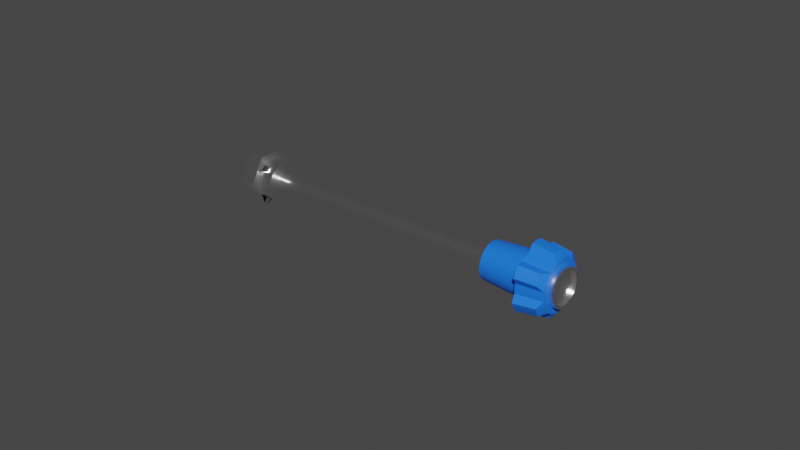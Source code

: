 # Source: prop-pitch.blend  (saved by Blender 2.83.18; exported with 4.5.12 LTS)
import bpy
from mathutils import Matrix  # noqa: F401  (used for matrix-valued properties, if any)

bpy.ops.wm.read_factory_settings(use_empty=True)
scene = bpy.context.scene
scene.name = 'Scene'

# ---- materials (node trees are filled in below, after node groups)
mat_metalmaterial = bpy.data.materials.new('MetalMaterial')
mat_metalmaterial.alpha_threshold = 0.0
mat_metalmaterial.use_transparent_shadow = False
mat_metalmaterial.line_color = (0.0, 0.0, 0.0, 1.0)
mat_proppitchknobmaterial = bpy.data.materials.new('PropPitchKnobMaterial')
mat_proppitchknobmaterial.use_transparent_shadow = False

# ---- node groups
ng_auto_smooth = bpy.data.node_groups.new('Auto Smooth', 'GeometryNodeTree')
_s = ng_auto_smooth.interface.new_socket(name='Geometry', in_out='OUTPUT', socket_type='NodeSocketGeometry')
_s = ng_auto_smooth.interface.new_socket(name='Geometry', in_out='INPUT', socket_type='NodeSocketGeometry')
_s = ng_auto_smooth.interface.new_socket(name='Angle', in_out='INPUT', socket_type='NodeSocketFloat')
_s.subtype = 'ANGLE'
_s.min_value = 0.0
_s.max_value = 3.142
ng_auto_smooth.is_modifier = True
_N = ng_auto_smooth.nodes; _L = ng_auto_smooth.links
n0 = _N.new('NodeGroupOutput'); n0.name = 'Group Output'; n0.location = (480, -100)
n1 = _N.new('NodeGroupInput'); n1.name = 'Group Input'; n1.location = (-420, -300)
n2 = _N.new('NodeGroupInput'); n2.name = 'Group Input.001'; n2.location = (-60, -100)
n3 = _N.new('GeometryNodeSetShadeSmooth'); n3.name = 'Set Shade Smooth'; n3.location = (120, -100)
n3.domain = 'EDGE'
n4 = _N.new('GeometryNodeSetShadeSmooth'); n4.name = 'Set Shade Smooth.001'; n4.location = (300, -100)
n5 = _N.new('GeometryNodeInputMeshEdgeAngle'); n5.name = 'Edge Angle'; n5.location = (-420, -220)
n6 = _N.new('GeometryNodeInputEdgeSmooth'); n6.name = 'Is Edge Smooth'; n6.location = (-60, -160)
n7 = _N.new('GeometryNodeInputShadeSmooth'); n7.name = 'Is Face Smooth'; n7.location = (-240, -340)
n8 = _N.new('FunctionNodeBooleanMath'); n8.name = 'Boolean Math'; n8.location = (-60, -220)
n9 = _N.new('FunctionNodeCompare'); n9.name = 'Compare'; n9.location = (-240, -180)
n9.operation = 'LESS_EQUAL'
_L.new(n5.outputs[0], n9.inputs[0])
_L.new(n4.outputs[0], n0.inputs[0])
_L.new(n1.outputs[1], n9.inputs[1])
_L.new(n9.outputs[0], n8.inputs[0])
_L.new(n7.outputs[0], n8.inputs[1])
_L.new(n2.outputs[0], n3.inputs[0])
_L.new(n6.outputs[0], n3.inputs[1])
_L.new(n3.outputs[0], n4.inputs[0])
_L.new(n8.outputs[0], n3.inputs[2])
n0.is_active_output = True

# ---- material node trees
mat_metalmaterial.use_nodes = True; mat_metalmaterial.node_tree.nodes.clear()
_N = mat_metalmaterial.node_tree.nodes; _L = mat_metalmaterial.node_tree.links
n0 = _N.new('ShaderNodeOutputMaterial'); n0.name = 'Material Output'; n0.location = (300, 300)
n1 = _N.new('ShaderNodeBsdfPrincipled'); n1.name = 'Principled BSDF'; n1.location = (10, 300)
n1.distribution = 'GGX'
n1.subsurface_method = 'BURLEY'
n1.inputs[0].default_value = (1.0, 1.0, 1.0, 1.0)
n1.inputs[1].default_value = 1.0
n1.inputs[2].default_value = 0.2
n1.inputs[3].default_value = 1.45
n1.inputs[13].default_value = 1.0
n1.inputs[27].default_value = (0.0, 0.0, 0.0, 1.0)
n1.inputs[28].default_value = 1.0
_L.new(n1.outputs[0], n0.inputs[0])
n0.is_active_output = True
mat_proppitchknobmaterial.use_nodes = True; mat_proppitchknobmaterial.node_tree.nodes.clear()
_N = mat_proppitchknobmaterial.node_tree.nodes; _L = mat_proppitchknobmaterial.node_tree.links
n0 = _N.new('ShaderNodeBsdfPrincipled'); n0.name = 'Principled BSDF'; n0.location = (10, 300)
n0.distribution = 'GGX'
n0.subsurface_method = 'BURLEY'
n0.inputs[0].default_value = (0.01002, 0.1789, 1.0, 1.0)
n0.inputs[3].default_value = 1.45
n0.inputs[27].default_value = (0.0, 0.0, 0.0, 1.0)
n0.inputs[28].default_value = 1.0
n1 = _N.new('ShaderNodeOutputMaterial'); n1.name = 'Material Output'; n1.location = (300, 300)
_L.new(n0.outputs[0], n1.inputs[0])
n1.is_active_output = True

# ---- world
world_world = bpy.data.worlds.new('World'); scene.world = world_world
world_world.use_nodes = True; world_world.node_tree.nodes.clear()
_N = world_world.node_tree.nodes; _L = world_world.node_tree.links
n0 = _N.new('ShaderNodeOutputWorld'); n0.name = 'World Output'; n0.location = (300, 300)
n1 = _N.new('ShaderNodeBackground'); n1.name = 'Background'; n1.location = (10, 300)
n1.inputs[0].default_value = (0.05088, 0.05088, 0.05088, 1.0)
_L.new(n1.outputs[0], n0.inputs[0])
n0.is_active_output = True
world_world.color = (0.05088, 0.05088, 0.05088)
world_world.use_sun_shadow = False
world_world.sun_shadow_jitter_overblur = 0.0

# ---- meshes
me_cylinder = bpy.data.meshes.new('Cylinder')
me_cylinder.from_pydata([(-0.005, 0.01, 1.3e-10), (0.0, 0.01, -8.858e-11), (-0.005, 0.005, -0.00866), (-4.657e-10, 0.005, -0.00866), (-0.005, -0.005, -0.00866), (-4.657e-10, -0.005, -0.00866), (-0.005, -0.01, 1.004e-09), (0.0, -0.01, 7.856e-10), (-0.005, -0.005, 0.00866), (4.657e-10, -0.005, 0.00866), (-0.005, 0.005, 0.00866), (4.657e-10, 0.005, 0.00866), (0.0, 0.007, 1.3e-10), (0.005, 0.007, -8.858e-11), (0.005, 0.006894, -0.001216), (0.0, 0.006578, -0.002394), (0.005, 0.006578, -0.002394), (0.005, 0.006062, -0.0035), (0.005, 0.005362, -0.0045), (0.005, 0.0045, -0.005362), (-2.328e-10, 0.0035, -0.006062), (0.005, 0.0035, -0.006062), (0.005, 0.002394, -0.006578), (0.005, 0.001216, -0.006894), (-2.328e-10, 3.215e-10, -0.007), (0.005, 3.215e-10, -0.007), (-2.328e-10, -0.001216, -0.006894), (0.005, -0.001216, -0.006894), (-2.328e-10, -0.002394, -0.006578), (0.005, -0.002394, -0.006578), (0.005, -0.0035, -0.006062), (0.005, -0.0045, -0.005362), (0.005, -0.005362, -0.0045), (-2.328e-10, -0.006062, -0.0035), (0.005, -0.006062, -0.0035), (0.005, -0.006578, -0.002394), (0.0, -0.006894, -0.001216), (0.005, -0.006894, -0.001216), (0.0, -0.007, -2.596e-09), (0.005, -0.007, -2.814e-09), (0.0, -0.006894, 0.001216), (0.005, -0.006894, 0.001216), (0.005, -0.006578, 0.002394), (0.005, -0.006062, 0.0035), (0.005, -0.005362, 0.0045), (2.328e-10, -0.0045, 0.005362), (0.005, -0.0045, 0.005362), (0.005, -0.0035, 0.006062), (0.005, -0.002394, 0.006578), (0.005, -0.001216, 0.006894), (0.005, -3.461e-09, 0.007), (0.005, 0.001216, 0.006894), (0.005, 0.002394, 0.006578), (2.328e-10, 0.0035, 0.006062), (0.005, 0.0035, 0.006062), (0.005, 0.0045, 0.005362), (2.328e-10, 0.005362, 0.0045), (0.005, 0.005362, 0.0045), (2.328e-10, 0.006062, 0.0035), (0.005, 0.006062, 0.0035), (0.005, 0.006578, 0.002394), (0.0, 0.006894, 0.001216), (0.005, 0.006894, 0.001216), (0.0, 0.006894, -0.001216), (-2.328e-10, 0.006062, -0.0035), (-2.328e-10, 0.005362, -0.0045), (-2.328e-10, 0.0045, -0.005362), (-2.328e-10, 0.002394, -0.006578), (-2.328e-10, 0.001216, -0.006894), (-4.657e-10, -0.00171, -0.006761), (-2.328e-10, -0.005, -0.004862), (2.328e-10, -0.005, 0.004862), (4.657e-10, -0.00171, 0.006761), (0.0, 0.00671, 0.001899), (0.0, 0.00671, -0.001899), (-2.328e-10, -0.0035, -0.006062), (-2.328e-10, -0.0045, -0.005362), (-2.328e-10, -0.005362, -0.0045), (0.0, -0.006578, -0.002394), (0.0, -0.006578, 0.002394), (2.328e-10, -0.006062, 0.0035), (2.328e-10, -0.005362, 0.0045), (2.328e-10, -0.0035, 0.006062), (2.328e-10, -0.002394, 0.006578), (2.328e-10, -0.001216, 0.006894), (2.328e-10, -3.461e-09, 0.007), (2.328e-10, 0.001216, 0.006894), (2.328e-10, 0.002394, 0.006578), (2.328e-10, 0.0045, 0.005362), (0.0, 0.006578, 0.002394), (0.005, 0.002462, -0.0004341), (0.005, 0.002349, -0.000855), (0.005, 0.002165, -0.00125), (0.005, 0.001915, -0.001607), (0.005, 0.001607, -0.001915), (0.005, 0.00125, -0.002165), (0.005, 0.0008551, -0.002349), (0.005, 0.0004341, -0.002462), (0.005, -2.165e-10, -0.0025), (0.005, -0.0004341, -0.002462), (0.005, -0.000855, -0.002349), (0.005, -0.00125, -0.002165), (0.005, -0.001607, -0.001915), (0.005, -0.001915, -0.001607), (0.005, -0.002165, -0.00125), (0.005, -0.002349, -0.000855), (0.005, -0.002462, -0.0004341), (0.005, -0.0025, 1.863e-09), (0.005, -0.002462, 0.0004341), (0.005, -0.002349, 0.0008551), (0.005, -0.002165, 0.00125), (0.005, -0.001915, 0.001607), (0.005, -0.001607, 0.001915), (0.005, -0.00125, 0.002165), (0.005, -0.000855, 0.002349), (0.005, -0.0004341, 0.002462), (0.005, -6.985e-10, 0.0025), (0.005, 0.0004341, 0.002462), (0.005, 0.000855, 0.002349), (0.005, 0.00125, 0.002165), (0.005, 0.001607, 0.001915), (0.005, 0.001915, 0.001607), (0.005, 0.002165, 0.00125), (0.005, 0.002349, 0.0008551), (0.005, 0.002462, 0.0004341), (0.005, 0.0025, 1.397e-09)], [], [(0, 1, 3, 2), (2, 3, 5, 4), (4, 5, 7, 6), (6, 7, 9, 8), (33, 78, 36, 38, 7, 5, 3, 1, 12, 63, 15, 64, 65, 66, 20, 67, 68, 24, 26, 28, 75, 76, 77), (8, 9, 11, 10), (10, 11, 1, 0), (12, 13, 14, 63), (63, 14, 16, 15), (15, 16, 17, 64), (64, 17, 18, 65), (65, 18, 19, 66), (66, 19, 21, 20), (20, 21, 22, 67), (67, 22, 23, 68), (68, 23, 25, 24), (24, 25, 27, 26), (26, 28, 69), (28, 29, 30, 75), (75, 30, 31, 76), (76, 31, 32, 77), (77, 32, 34, 33), (33, 34, 35, 78), (78, 35, 37, 36), (36, 37, 39, 38), (38, 39, 41, 40), (40, 41, 42, 79), (79, 42, 43, 80), (80, 43, 44, 81), (81, 45, 71), (45, 46, 47, 82), (82, 47, 48, 83), (83, 48, 49, 84, 72), (84, 49, 50, 85), (85, 50, 51, 86), (86, 51, 52, 87), (87, 52, 54, 53), (53, 54, 55, 88), (88, 55, 57, 56), (56, 57, 59, 58), (58, 59, 60, 89), (14, 13, 125, 90, 91, 92, 93, 94, 95, 96, 97, 98, 99, 100, 101, 102, 103, 104, 105, 106, 107, 39, 37, 35, 34, 32, 31, 30, 29, 27, 25, 23, 22, 21, 19, 18, 17, 16), (89, 60, 62, 61), (61, 62, 13, 12), (45, 81, 44, 46), (61, 89, 73), (77, 70, 76), (15, 74, 63), (88, 56, 58, 89, 61, 12, 1, 11, 9, 7, 38, 40, 79, 80, 81, 45, 82, 83, 84, 85, 86, 87, 53), (28, 26, 27, 29), (39, 107, 108, 109, 110, 111, 112, 113, 114, 115, 116, 117, 118, 119, 120, 121, 122, 123, 124, 125, 13, 62, 60, 59, 57, 55, 54, 52, 51, 50, 49, 48, 47, 46, 44, 43, 42, 41)])
me_cylinder.polygons.foreach_set('use_smooth', [True] * 51)
_uv = me_cylinder.uv_layers.new(name='UVMap')
_uv.uv.foreach_set('vector', [1.0, 0.5, 1.0, 1.0, 0.8333, 1.0, 0.8333, 0.5, 0.8333, 0.5, 0.8333, 1.0, 0.6667, 1.0, 0.6667, 0.5, 0.6667, 0.5, 0.6667, 1.0, 0.5, 1.0, 0.5, 0.5, 0.5, 0.5, 0.5, 1.0, 0.3333, 1.0, 0.3333, 0.5, 0.334, 0.1045, 0.3075, 0.09213, 0.2792, 0.08455, 0.25, 0.082, 0.25, 0.01, 0.4578, 0.13, 0.4578, 0.37, 0.25, 0.49, 0.25, 0.418, 0.2792, 0.4154, 0.3075, 0.4079, 0.334, 0.3955, 0.358, 0.3787, 0.3787, 0.358, 0.3955, 0.334, 0.4079, 0.3075, 0.4154, 0.2792, 0.418, 0.25, 0.4154, 0.2208, 0.4079, 0.1925, 0.3955, 0.166, 0.3787, 0.142, 0.358, 0.1213, 0.3333, 0.5, 0.3333, 1.0, 0.1667, 1.0, 0.1667, 0.5, 0.1667, 0.5, 0.1667, 1.0, -8.941e-08, 1.0, -8.941e-08, 0.5, 1.0, 0.5, 1.0, 1.0, 0.9722, 1.0, 0.9722, 0.5, 0.9722, 0.5, 0.9722, 1.0, 0.9444, 1.0, 0.9444, 0.5, 0.9444, 0.5, 0.9444, 1.0, 0.9167, 1.0, 0.9167, 0.5, 0.9167, 0.5, 0.9167, 1.0, 0.8889, 1.0, 0.8889, 0.5, 0.8889, 0.5, 0.8889, 1.0, 0.8611, 1.0, 0.8611, 0.5, 0.8611, 0.5, 0.8611, 1.0, 0.8333, 1.0, 0.8333, 0.5, 0.8333, 0.5, 0.8333, 1.0, 0.8056, 1.0, 0.8056, 0.5, 0.8056, 0.5, 0.8056, 1.0, 0.7778, 1.0, 0.7778, 0.5, 0.7778, 0.5, 0.7778, 1.0, 0.75, 1.0, 0.75, 0.5, 0.75, 0.5, 0.75, 1.0, 0.7222, 1.0, 0.7222, 0.5, 0.7222, 0.5, 0.6944, 0.5, 0.7106, 0.5, 0.6944, 0.5, 0.6944, 1.0, 0.6667, 1.0, 0.6667, 0.5, 0.6667, 0.5, 0.6667, 1.0, 0.6389, 1.0, 0.6389, 0.5, 0.6389, 0.5, 0.6389, 1.0, 0.6111, 1.0, 0.6111, 0.5, 0.6111, 0.5, 0.6111, 1.0, 0.5833, 1.0, 0.5833, 0.5, 0.5833, 0.5, 0.5833, 1.0, 0.5556, 1.0, 0.5556, 0.5, 0.5556, 0.5, 0.5556, 1.0, 0.5278, 1.0, 0.5278, 0.5, 0.5278, 0.5, 0.5278, 1.0, 0.5, 1.0, 0.5, 0.5, 0.5, 0.5, 0.5, 1.0, 0.4722, 1.0, 0.4722, 0.5, 0.4722, 0.5, 0.4722, 1.0, 0.4444, 1.0, 0.4444, 0.5, 0.4444, 0.5, 0.4444, 1.0, 0.4167, 1.0, 0.4167, 0.5, 0.4167, 0.5, 0.4167, 1.0, 0.3889, 1.0, 0.3889, 0.5, 0.3889, 0.5, 0.3611, 0.5, 0.3772, 0.5, 0.3611, 0.5, 0.3611, 1.0, 0.3333, 1.0, 0.3333, 0.5, 0.3333, 0.5, 0.3333, 1.0, 0.3056, 1.0, 0.3056, 0.5, 0.3056, 0.5, 0.3056, 1.0, 0.2778, 1.0, 0.2778, 0.5, 0.2894, 0.5, 0.2778, 0.5, 0.2778, 1.0, 0.25, 1.0, 0.25, 0.5, 0.25, 0.5, 0.25, 1.0, 0.2222, 1.0, 0.2222, 0.5, 0.2222, 0.5, 0.2222, 1.0, 0.1944, 1.0, 0.1944, 0.5, 0.1944, 0.5, 0.1944, 1.0, 0.1667, 1.0, 0.1667, 0.5, 0.1667, 0.5, 0.1667, 1.0, 0.1389, 1.0, 0.1389, 0.5, 0.1389, 0.5, 0.1389, 1.0, 0.1111, 1.0, 0.1111, 0.5, 0.1111, 0.5, 0.1111, 1.0, 0.08333, 1.0, 0.08333, 0.5, 0.08333, 0.5, 0.08333, 1.0, 0.05556, 1.0, 0.05556, 0.5, 0.2917, 0.4864, 0.25, 0.49, 0.25, 0.3357, 0.2649, 0.3344, 0.2793, 0.3305, 0.2929, 0.3242, 0.3051, 0.3157, 0.3157, 0.3051, 0.3242, 0.2929, 0.3305, 0.2793, 0.3344, 0.2649, 0.3357, 0.25, 0.3344, 0.2351, 0.3305, 0.2207, 0.3242, 0.2071, 0.3157, 0.1949, 0.3051, 0.1843, 0.2929, 0.1758, 0.2793, 0.1695, 0.2649, 0.1656, 0.25, 0.1643, 0.25, 0.01, 0.2917, 0.01365, 0.3321, 0.02447, 0.37, 0.04215, 0.4043, 0.06615, 0.4339, 0.09573, 0.4578, 0.13, 0.4755, 0.1679, 0.4864, 0.2083, 0.49, 0.25, 0.4864, 0.2917, 0.4755, 0.3321, 0.4578, 0.37, 0.4339, 0.4043, 0.4043, 0.4339, 0.37, 0.4578, 0.3321, 0.4755, 0.05556, 0.5, 0.05556, 1.0, 0.02778, 1.0, 0.02778, 0.5, 0.02778, 0.5, 0.02778, 1.0, -3.316e-07, 1.0, -3.316e-07, 0.5, 0.3611, 0.5, 0.3889, 0.5, 0.3889, 1.0, 0.3611, 1.0, 0.7083, 0.4864, 0.6679, 0.4755, 0.6849, 0.4801, 0.6111, 0.5, 0.6228, 0.5, 0.6389, 0.5, 0.9444, 0.5, 0.9561, 0.5, 0.9722, 0.5, 0.1213, 0.358, 0.142, 0.3787, 0.166, 0.3955, 0.1925, 0.4079, 0.2208, 0.4154, 0.25, 0.418, 0.25, 0.49, 0.04215, 0.37, 0.04215, 0.13, 0.25, 0.01, 0.25, 0.082, 0.2208, 0.08455, 0.1925, 0.09213, 0.166, 0.1045, 0.142, 0.1213, 0.1213, 0.142, 0.1045, 0.166, 0.09213, 0.1925, 0.08455, 0.2208, 0.082, 0.25, 0.08455, 0.2792, 0.09213, 0.3075, 0.1045, 0.334, 0.6944, 0.5, 0.7222, 0.5, 0.7222, 1.0, 0.6944, 1.0, 0.25, 0.01, 0.25, 0.1643, 0.2351, 0.1656, 0.2207, 0.1695, 0.2071, 0.1758, 0.1949, 0.1843, 0.1843, 0.1949, 0.1758, 0.2071, 0.1695, 0.2207, 0.1656, 0.2351, 0.1643, 0.25, 0.1656, 0.2649, 0.1695, 0.2793, 0.1758, 0.2929, 0.1843, 0.3051, 0.1949, 0.3157, 0.2071, 0.3242, 0.2207, 0.3305, 0.2351, 0.3344, 0.25, 0.3357, 0.25, 0.49, 0.2083, 0.4864, 0.1679, 0.4755, 0.13, 0.4578, 0.09573, 0.4339, 0.06615, 0.4043, 0.04215, 0.37, 0.02447, 0.3321, 0.01365, 0.2917, 0.01, 0.25, 0.01365, 0.2083, 0.02447, 0.1679, 0.04215, 0.13, 0.06615, 0.09573, 0.09573, 0.06615, 0.13, 0.04215, 0.1679, 0.02447, 0.2083, 0.01365])
me_cylinder.materials.append(mat_metalmaterial)
me_cylinder.use_remesh_fix_poles = True
me_cylinder.use_remesh_preserve_attributes = False
me_cylinder.use_mirror_vertex_groups = False
me_cylinder.update()
me_cylinder_002 = bpy.data.meshes.new('Cylinder.002')
me_cylinder_002.from_pydata([(-0.04, 0.0025, 1.748e-09), (0.04, 0.0025, -1.748e-09), (-0.04, 0.002462, -0.0004341), (0.04, 0.002462, -0.0004341), (-0.04, 0.002349, -0.000855), (0.04, 0.002349, -0.0008551), (-0.04, 0.002165, -0.00125), (0.04, 0.002165, -0.00125), (-0.04, 0.001915, -0.001607), (0.04, 0.001915, -0.001607), (-0.04, 0.001607, -0.001915), (0.04, 0.001607, -0.001915), (-0.04, 0.00125, -0.002165), (0.04, 0.00125, -0.002165), (-0.04, 0.0008551, -0.002349), (0.04, 0.0008551, -0.002349), (-0.04, 0.0004341, -0.002462), (0.04, 0.0004341, -0.002462), (-0.04, 1.887e-10, -0.0025), (0.04, 1.887e-10, -0.0025), (-0.04, -0.0004341, -0.002462), (0.04, -0.0004341, -0.002462), (-0.04, -0.000855, -0.002349), (0.04, -0.000855, -0.002349), (-0.04, -0.00125, -0.002165), (0.04, -0.00125, -0.002165), (-0.04, -0.001607, -0.001915), (0.04, -0.001607, -0.001915), (-0.04, -0.001915, -0.001607), (0.04, -0.001915, -0.001607), (-0.04, -0.002165, -0.00125), (0.04, -0.002165, -0.00125), (-0.04, -0.002349, -0.000855), (0.04, -0.002349, -0.0008551), (-0.04, -0.002462, -0.0004341), (0.04, -0.002462, -0.0004341), (-0.04, -0.0025, 7.749e-10), (0.04, -0.0025, -2.722e-09), (-0.04, -0.002462, 0.0004341), (0.04, -0.002462, 0.0004341), (-0.04, -0.002349, 0.0008551), (0.04, -0.002349, 0.000855), (-0.04, -0.002165, 0.00125), (0.04, -0.002165, 0.00125), (-0.04, -0.001915, 0.001607), (0.04, -0.001915, 0.001607), (-0.04, -0.001607, 0.001915), (0.04, -0.001607, 0.001915), (-0.04, -0.00125, 0.002165), (0.04, -0.00125, 0.002165), (-0.04, -0.0008551, 0.002349), (0.04, -0.0008551, 0.002349), (-0.04, -0.0004341, 0.002462), (0.04, -0.0004341, 0.002462), (-0.04, -1.162e-09, 0.0025), (0.04, -1.162e-09, 0.0025), (-0.04, 0.0004341, 0.002462), (0.04, 0.0004341, 0.002462), (-0.04, 0.000855, 0.002349), (0.04, 0.000855, 0.002349), (-0.04, 0.00125, 0.002165), (0.04, 0.00125, 0.002165), (-0.04, 0.001607, 0.001915), (0.04, 0.001607, 0.001915), (-0.04, 0.001915, 0.001607), (0.04, 0.001915, 0.001607), (-0.04, 0.002165, 0.00125), (0.04, 0.002165, 0.00125), (-0.04, 0.002349, 0.0008551), (0.04, 0.002349, 0.0008551), (-0.04, 0.002462, 0.0004341), (0.04, 0.002462, 0.0004341)], [], [(0, 1, 3, 2), (2, 3, 5, 4), (4, 5, 7, 6), (6, 7, 9, 8), (8, 9, 11, 10), (10, 11, 13, 12), (12, 13, 15, 14), (14, 15, 17, 16), (16, 17, 19, 18), (18, 19, 21, 20), (20, 21, 23, 22), (22, 23, 25, 24), (24, 25, 27, 26), (26, 27, 29, 28), (28, 29, 31, 30), (30, 31, 33, 32), (32, 33, 35, 34), (34, 35, 37, 36), (36, 37, 39, 38), (38, 39, 41, 40), (40, 41, 43, 42), (42, 43, 45, 44), (44, 45, 47, 46), (46, 47, 49, 48), (48, 49, 51, 50), (50, 51, 53, 52), (52, 53, 55, 54), (54, 55, 57, 56), (56, 57, 59, 58), (58, 59, 61, 60), (60, 61, 63, 62), (62, 63, 65, 64), (64, 65, 67, 66), (66, 67, 69, 68), (68, 69, 71, 70), (70, 71, 1, 0)])
me_cylinder_002.polygons.foreach_set('use_smooth', [True] * 36)
_uv = me_cylinder_002.uv_layers.new(name='UVMap')
_uv.uv.foreach_set('vector', [1.0, 0.5, 1.0, 1.0, 0.9722, 1.0, 0.9722, 0.5, 0.9722, 0.5, 0.9722, 1.0, 0.9444, 1.0, 0.9444, 0.5, 0.9444, 0.5, 0.9444, 1.0, 0.9167, 1.0, 0.9167, 0.5, 0.9167, 0.5, 0.9167, 1.0, 0.8889, 1.0, 0.8889, 0.5, 0.8889, 0.5, 0.8889, 1.0, 0.8611, 1.0, 0.8611, 0.5, 0.8611, 0.5, 0.8611, 1.0, 0.8333, 1.0, 0.8333, 0.5, 0.8333, 0.5, 0.8333, 1.0, 0.8056, 1.0, 0.8056, 0.5, 0.8056, 0.5, 0.8056, 1.0, 0.7778, 1.0, 0.7778, 0.5, 0.7778, 0.5, 0.7778, 1.0, 0.75, 1.0, 0.75, 0.5, 0.75, 0.5, 0.75, 1.0, 0.7222, 1.0, 0.7222, 0.5, 0.7222, 0.5, 0.7222, 1.0, 0.6944, 1.0, 0.6944, 0.5, 0.6944, 0.5, 0.6944, 1.0, 0.6667, 1.0, 0.6667, 0.5, 0.6667, 0.5, 0.6667, 1.0, 0.6389, 1.0, 0.6389, 0.5, 0.6389, 0.5, 0.6389, 1.0, 0.6111, 1.0, 0.6111, 0.5, 0.6111, 0.5, 0.6111, 1.0, 0.5833, 1.0, 0.5833, 0.5, 0.5833, 0.5, 0.5833, 1.0, 0.5556, 1.0, 0.5556, 0.5, 0.5556, 0.5, 0.5556, 1.0, 0.5278, 1.0, 0.5278, 0.5, 0.5278, 0.5, 0.5278, 1.0, 0.5, 1.0, 0.5, 0.5, 0.5, 0.5, 0.5, 1.0, 0.4722, 1.0, 0.4722, 0.5, 0.4722, 0.5, 0.4722, 1.0, 0.4444, 1.0, 0.4444, 0.5, 0.4444, 0.5, 0.4444, 1.0, 0.4167, 1.0, 0.4167, 0.5, 0.4167, 0.5, 0.4167, 1.0, 0.3889, 1.0, 0.3889, 0.5, 0.3889, 0.5, 0.3889, 1.0, 0.3611, 1.0, 0.3611, 0.5, 0.3611, 0.5, 0.3611, 1.0, 0.3333, 1.0, 0.3333, 0.5, 0.3333, 0.5, 0.3333, 1.0, 0.3056, 1.0, 0.3056, 0.5, 0.3056, 0.5, 0.3056, 1.0, 0.2778, 1.0, 0.2778, 0.5, 0.2778, 0.5, 0.2778, 1.0, 0.25, 1.0, 0.25, 0.5, 0.25, 0.5, 0.25, 1.0, 0.2222, 1.0, 0.2222, 0.5, 0.2222, 0.5, 0.2222, 1.0, 0.1944, 1.0, 0.1944, 0.5, 0.1944, 0.5, 0.1944, 1.0, 0.1667, 1.0, 0.1667, 0.5, 0.1667, 0.5, 0.1667, 1.0, 0.1389, 1.0, 0.1389, 0.5, 0.1389, 0.5, 0.1389, 1.0, 0.1111, 1.0, 0.1111, 0.5, 0.1111, 0.5, 0.1111, 1.0, 0.08333, 1.0, 0.08333, 0.5, 0.08333, 0.5, 0.08333, 1.0, 0.05556, 1.0, 0.05556, 0.5, 0.05556, 0.5, 0.05556, 1.0, 0.02778, 1.0, 0.02778, 0.5, 0.02778, 0.5, 0.02778, 1.0, -3.316e-07, 1.0, -3.316e-07, 0.5])
me_cylinder_002.materials.append(mat_metalmaterial)
me_cylinder_002.use_remesh_fix_poles = True
me_cylinder_002.use_remesh_preserve_attributes = False
me_cylinder_002.use_mirror_vertex_groups = False
me_cylinder_002.update()
me_cylinder_003 = bpy.data.meshes.new('Cylinder.003')
me_cylinder_003.from_pydata([(0.0, 0.006, -0.01), (-9.393e-11, 0.006, 0.01215), (0.001042, 0.005909, -0.01), (0.001042, 0.005909, 0.01215), (0.002052, 0.005638, -0.01), (0.002052, 0.005638, 0.01215), (0.003, 0.005196, -0.01), (0.003, 0.005196, 0.01215), (0.003857, 0.004596, -0.01), (0.003857, 0.004596, 0.01215), (0.004596, 0.003857, -0.01), (0.004596, 0.003857, 0.01215), (0.005196, 0.003, -0.01), (0.005196, 0.003, 0.01215), (0.005638, 0.002052, -0.01), (0.005638, 0.002052, 0.01215), (0.005909, 0.001042, -0.01), (0.005909, 0.001042, 0.01215), (0.006, 4.53e-10, -0.01), (0.006, 4.53e-10, 0.01215), (0.005909, -0.001042, -0.01), (0.005909, -0.001042, 0.01215), (0.005638, -0.002052, -0.01), (0.005638, -0.002052, 0.01215), (0.005196, -0.003, -0.01), (0.005196, -0.003, 0.01215), (0.004596, -0.003857, -0.01), (0.004596, -0.003857, 0.01215), (0.003857, -0.004596, -0.01), (0.003857, -0.004596, 0.01215), (0.003, -0.005196, -0.01), (0.003, -0.005196, 0.01215), (0.002052, -0.005638, -0.01), (0.002052, -0.005638, 0.01215), (0.001042, -0.005909, -0.01), (0.001042, -0.005909, 0.01215), (2.336e-09, -0.006, -0.01), (2.243e-09, -0.006, 0.01215), (-0.001042, -0.005909, -0.01), (-0.001042, -0.005909, 0.01215), (-0.002052, -0.005638, -0.01), (-0.002052, -0.005638, 0.01215), (-0.003, -0.005196, -0.01), (-0.003, -0.005196, 0.01215), (-0.003857, -0.004596, -0.01), (-0.003857, -0.004596, 0.01215), (-0.004596, -0.003857, -0.01), (-0.004596, -0.003857, 0.01215), (-0.005196, -0.003, -0.01), (-0.005196, -0.003, 0.01215), (-0.005638, -0.002052, -0.01), (-0.005638, -0.002052, 0.01215), (-0.005909, -0.001042, -0.01), (-0.005909, -0.001042, 0.01215), (-0.006, -2.789e-09, -0.01), (-0.006, -2.789e-09, 0.01215), (-0.005909, 0.001042, -0.01), (-0.005909, 0.001042, 0.01215), (-0.005638, 0.002052, -0.01), (-0.005638, 0.002052, 0.01215), (-0.005196, 0.003, -0.01), (-0.005196, 0.003, 0.01215), (-0.004596, 0.003857, -0.01), (-0.004596, 0.003857, 0.01215), (-0.003857, 0.004596, -0.01), (-0.003857, 0.004596, 0.01215), (-0.003, 0.005196, -0.01), (-0.003, 0.005196, 0.01215), (-0.002052, 0.005638, -0.01), (-0.002052, 0.005638, 0.01215), (-0.001042, 0.005909, -0.01), (-0.001042, 0.005909, 0.01215), (2.426e-11, 0.007, 0.00333), (0.001216, 0.006894, 0.00333), (0.002394, 0.006578, 0.00333), (0.0035, 0.006062, 0.00333), (0.0045, 0.005362, 0.00333), (0.005362, 0.0045, 0.00333), (0.006062, 0.0035, 0.00333), (0.006578, 0.002394, 0.00333), (0.006894, 0.001216, 0.00333), (0.007, 5.285e-10, 0.00333), (0.006894, -0.001216, 0.00333), (0.006578, -0.002394, 0.00333), (0.006062, -0.0035, 0.00333), (0.005362, -0.0045, 0.00333), (0.0045, -0.005362, 0.00333), (0.0035, -0.006062, 0.00333), (0.002394, -0.006578, 0.00333), (0.001216, -0.006894, 0.00333), (2.75e-09, -0.007, 0.00333), (-0.001216, -0.006894, 0.00333), (-0.002394, -0.006578, 0.00333), (-0.0035, -0.006062, 0.00333), (-0.0045, -0.005362, 0.00333), (-0.005362, -0.0045, 0.00333), (-0.006062, -0.0035, 0.00333), (-0.006578, -0.002394, 0.00333), (-0.006894, -0.001216, 0.00333), (-0.007, -3.254e-09, 0.00333), (-0.006894, 0.001216, 0.00333), (-0.006578, 0.002394, 0.00333), (-0.006062, 0.0035, 0.00333), (-0.005362, 0.0045, 0.00333), (-0.0045, 0.005362, 0.00333), (-0.0035, 0.006062, 0.00333), (-0.002394, 0.006578, 0.00333), (-0.001216, 0.006894, 0.00333), (0.001387, 0.007864, 0.01215), (-1.473e-10, 0.007985, 0.01215), (-4.32e-11, 0.008985, 0.003628), (0.002731, 0.007504, 0.01215), (0.003993, 0.006915, 0.01215), (0.005133, 0.006117, 0.01215), (0.006117, 0.005133, 0.01215), (0.006915, 0.003993, 0.01215), (0.007504, 0.002731, 0.01215), (0.007864, 0.001387, 0.01215), (0.007985, 1.069e-09, 0.01215), (0.007864, -0.001387, 0.01215), (0.007504, -0.002731, 0.01215), (0.006915, -0.003993, 0.01215), (0.006117, -0.005133, 0.01215), (0.005133, -0.006117, 0.01215), (0.003993, -0.006915, 0.01215), (0.002731, -0.007504, 0.01215), (0.001387, -0.007864, 0.01215), (3.706e-09, -0.007985, 0.01215), (-0.001387, -0.007864, 0.01215), (-0.002731, -0.007504, 0.01215), (-0.003993, -0.006915, 0.01215), (-0.005133, -0.006117, 0.01215), (-0.006117, -0.005133, 0.01215), (-0.006915, -0.003993, 0.01215), (-0.007504, -0.002731, 0.01215), (-0.007864, -0.001387, 0.01215), (-0.007985, -4.24e-09, 0.01215), (-0.007864, 0.001387, 0.01215), (-0.007504, 0.002731, 0.01215), (-0.006915, 0.003993, 0.01215), (-0.006117, 0.005133, 0.01215), (-0.005133, 0.006117, 0.01215), (-0.003993, 0.006915, 0.01215), (-0.002731, 0.007504, 0.01215), (-0.001387, 0.007864, 0.01215), (0.00156, 0.008849, 0.003628), (0.003073, 0.008443, 0.003628), (0.004493, 0.007782, 0.003628), (0.005776, 0.006883, 0.003628), (0.006883, 0.005776, 0.003628), (0.007782, 0.004493, 0.003628), (0.008443, 0.003073, 0.003628), (0.008849, 0.00156, 0.003628), (0.008985, 1.145e-09, 0.003628), (0.008849, -0.00156, 0.003628), (0.008443, -0.003073, 0.003628), (0.007782, -0.004493, 0.003628), (0.006883, -0.005776, 0.003628), (0.005776, -0.006883, 0.003628), (0.004493, -0.007781, 0.003628), (0.003073, -0.008443, 0.003628), (0.00156, -0.008849, 0.003628), (4.176e-09, -0.008985, 0.003628), (-0.00156, -0.008849, 0.003628), (-0.003073, -0.008443, 0.003628), (-0.004493, -0.007782, 0.003628), (-0.005776, -0.006883, 0.003628), (-0.006883, -0.005776, 0.003628), (-0.007781, -0.004493, 0.003628), (-0.008443, -0.003073, 0.003628), (-0.008849, -0.00156, 0.003628), (-0.008985, -4.681e-09, 0.003628), (-0.008849, 0.00156, 0.003628), (-0.008443, 0.003073, 0.003628), (-0.007782, 0.004493, 0.003628), (-0.006883, 0.005776, 0.003628), (-0.005776, 0.006883, 0.003628), (-0.004493, 0.007781, 0.003628), (-0.003073, 0.008443, 0.003628), (-0.00156, 0.008849, 0.003628), (0.003408, 0.009362, 0.01059), (0.004982, 0.008628, 0.01059), (0.006404, 0.007632, 0.01059), (0.009812, 0.00173, 0.01059), (0.009963, 1.4e-09, 0.01059), (0.009812, -0.00173, 0.01059), (0.006404, -0.007632, 0.01059), (0.004982, -0.008628, 0.01059), (0.003408, -0.009362, 0.01059), (-0.003408, -0.009362, 0.01059), (-0.004982, -0.008628, 0.01059), (-0.006404, -0.007632, 0.01059), (-0.009812, -0.00173, 0.01059), (-0.009963, -5.845e-09, 0.01059), (-0.009812, 0.00173, 0.01059), (-0.006404, 0.007632, 0.01059), (-0.004982, 0.008628, 0.01059), (-0.003408, 0.009362, 0.01059), (0.00375, 0.0103, 0.003924), (0.005482, 0.009494, 0.003924), (0.007047, 0.008398, 0.003924), (0.0108, 0.001904, 0.003924), (0.01096, 1.472e-09, 0.003924), (0.0108, -0.001904, 0.003924), (0.007047, -0.008398, 0.003924), (0.005482, -0.009494, 0.003924), (0.00375, -0.0103, 0.003924), (-0.00375, -0.0103, 0.003924), (-0.005482, -0.009494, 0.003924), (-0.007047, -0.008398, 0.003924), (-0.0108, -0.001904, 0.003924), (-0.01096, -6.284e-09, 0.003924), (-0.0108, 0.001904, 0.003924), (-0.007047, 0.008398, 0.003924), (-0.005482, 0.009494, 0.003924), (-0.00375, 0.0103, 0.003924)], [], [(88, 87, 159, 160), (39, 41, 129, 128), (21, 23, 120, 119), (89, 88, 160, 161), (3, 5, 111, 108), (90, 89, 161, 162), (55, 57, 137, 136), (91, 90, 162, 163), (37, 39, 128, 127), (19, 21, 119, 118), (92, 91, 163, 164), (71, 1, 109, 144), (93, 92, 164, 165), (53, 55, 136, 135), (1, 3, 108, 109), (94, 93, 165, 166), (35, 37, 127, 126), (95, 94, 166, 167), (17, 19, 118, 117), (69, 71, 144, 143), (96, 95, 167, 168), (51, 53, 135, 134), (97, 96, 168, 169), (33, 35, 126, 125), (98, 97, 169, 170), (15, 17, 117, 116), (67, 69, 143, 142), (99, 98, 170, 171), (73, 72, 110, 145), (49, 51, 134, 133), (100, 99, 171, 172), (31, 33, 125, 124), (74, 73, 145, 146), (13, 15, 116, 115), (101, 100, 172, 173), (75, 74, 146, 147), (0, 2, 4, 6, 8, 10, 12, 14, 16, 18, 20, 22, 24, 26, 28, 30, 32, 34, 36, 38, 40, 42, 44, 46, 48, 50, 52, 54, 56, 58, 60, 62, 64, 66, 68, 70), (70, 107, 72, 0), (68, 106, 107, 70), (66, 105, 106, 68), (64, 104, 105, 66), (62, 103, 104, 64), (60, 102, 103, 62), (58, 101, 102, 60), (56, 100, 101, 58), (54, 99, 100, 56), (52, 98, 99, 54), (50, 97, 98, 52), (48, 96, 97, 50), (46, 95, 96, 48), (44, 94, 95, 46), (42, 93, 94, 44), (40, 92, 93, 42), (38, 91, 92, 40), (36, 90, 91, 38), (34, 89, 90, 36), (32, 88, 89, 34), (30, 87, 88, 32), (28, 86, 87, 30), (26, 85, 86, 28), (24, 84, 85, 26), (22, 83, 84, 24), (20, 82, 83, 22), (18, 81, 82, 20), (16, 80, 81, 18), (14, 79, 80, 16), (12, 78, 79, 14), (10, 77, 78, 12), (8, 76, 77, 10), (6, 75, 76, 8), (4, 74, 75, 6), (2, 73, 74, 4), (0, 72, 73, 2), (110, 109, 108, 145), (142, 143, 197, 196), (166, 165, 208, 209), (141, 142, 196, 195), (149, 114, 115, 150), (150, 115, 116, 151), (167, 166, 209), (140, 141, 195), (113, 114, 182), (112, 113, 182, 181), (155, 120, 121, 156), (156, 121, 122, 157), (170, 169, 210), (111, 112, 181, 180), (137, 138, 194), (161, 126, 127, 162), (162, 127, 128, 163), (171, 170, 210, 211), (108, 111, 180), (136, 137, 194, 193), (172, 171, 211, 212), (167, 132, 133, 168), (168, 133, 134, 169), (146, 145, 198), (135, 136, 193, 192), (173, 172, 212), (173, 138, 139, 174), (174, 139, 140, 175), (147, 146, 198, 199), (134, 135, 192), (148, 147, 199, 200), (149, 148, 200), (179, 144, 109, 110), (57, 59, 138, 137), (87, 86, 158, 159), (5, 7, 112, 111), (86, 85, 157, 158), (23, 25, 121, 120), (41, 43, 130, 129), (85, 84, 156, 157), (59, 61, 139, 138), (84, 83, 155, 156), (7, 9, 113, 112), (83, 82, 154, 155), (25, 27, 122, 121), (43, 45, 131, 130), (82, 81, 153, 154), (72, 107, 179, 110), (61, 63, 140, 139), (81, 80, 152, 153), (9, 11, 114, 113), (107, 106, 178, 179), (80, 79, 151, 152), (27, 29, 123, 122), (106, 105, 177, 178), (45, 47, 132, 131), (79, 78, 150, 151), (105, 104, 176, 177), (63, 65, 141, 140), (78, 77, 149, 150), (11, 13, 115, 114), (104, 103, 175, 176), (77, 76, 148, 149), (29, 31, 124, 123), (103, 102, 174, 175), (47, 49, 133, 132), (76, 75, 147, 148), (102, 101, 173, 174), (65, 67, 142, 141), (114, 149, 200, 182), (198, 180, 181, 199), (199, 181, 182, 200), (151, 116, 183, 201), (120, 155, 203, 185), (201, 183, 184, 202), (202, 184, 185, 203), (157, 122, 186, 204), (126, 161, 206, 188), (204, 186, 187, 205), (205, 187, 188, 206), (163, 128, 189, 207), (132, 167, 209, 191), (207, 189, 190, 208), (208, 190, 191, 209), (169, 134, 192, 210), (138, 173, 212, 194), (210, 192, 193, 211), (211, 193, 194, 212), (144, 179, 215, 197), (145, 108, 180, 198), (213, 195, 196, 214), (214, 196, 197, 215), (116, 117, 183), (165, 164, 207, 208), (143, 144, 197), (117, 118, 184, 183), (164, 163, 207), (118, 119, 185, 184), (119, 120, 185), (161, 160, 206), (160, 159, 205, 206), (122, 123, 186), (159, 158, 204, 205), (123, 124, 187, 186), (158, 157, 204), (124, 125, 188, 187), (125, 126, 188), (155, 154, 203), (154, 153, 202, 203), (128, 129, 189), (153, 152, 201, 202), (179, 178, 215), (129, 130, 190, 189), (152, 151, 201), (178, 177, 214, 215), (130, 131, 191, 190), (177, 176, 213, 214), (131, 132, 191), (176, 175, 213), (175, 140, 195, 213)])
me_cylinder_003.polygons.foreach_set('use_smooth', [True] * 193)
_uv = me_cylinder_003.uv_layers.new(name='UVMap')
_uv.uv.foreach_set('vector', [0.5556, 0.8332, 0.5833, 0.8332, 0.5833, 0.8332, 0.5556, 0.8332, 0.2083, 0.01365, 0.1679, 0.02447, 0.1679, 0.02447, 0.2083, 0.01365, 0.4864, 0.2083, 0.4755, 0.1679, 0.4755, 0.1679, 0.4864, 0.2083, 0.5278, 0.8333, 0.5556, 0.8332, 0.5556, 0.8332, 0.5278, 0.8333, 0.2917, 0.4864, 0.3321, 0.4755, 0.3321, 0.4755, 0.2917, 0.4864, 0.5, 0.8332, 0.5278, 0.8333, 0.5278, 0.8333, 0.5, 0.8332, 0.01, 0.25, 0.01365, 0.2917, 0.01365, 0.2917, 0.01, 0.25, 0.4722, 0.8333, 0.5, 0.8332, 0.5, 0.8332, 0.4722, 0.8333, 0.25, 0.01, 0.2083, 0.01365, 0.2083, 0.01365, 0.25, 0.01, 0.49, 0.25, 0.4864, 0.2083, 0.4864, 0.2083, 0.49, 0.25, 0.4444, 0.8333, 0.4722, 0.8333, 0.4722, 0.8333, 0.4444, 0.8333, 0.2083, 0.4864, 0.25, 0.49, 0.25, 0.49, 0.2083, 0.4864, 0.4167, 0.8333, 0.4444, 0.8333, 0.4444, 0.8333, 0.4167, 0.8333, 0.01365, 0.2083, 0.01, 0.25, 0.01, 0.25, 0.01365, 0.2083, 0.25, 0.49, 0.2917, 0.4864, 0.2917, 0.4864, 0.25, 0.49, 0.3889, 0.8333, 0.4167, 0.8333, 0.4167, 0.8333, 0.3889, 0.8333, 0.2917, 0.01365, 0.25, 0.01, 0.25, 0.01, 0.2917, 0.01365, 0.3611, 0.8333, 0.3889, 0.8333, 0.3889, 0.8333, 0.3611, 0.8333, 0.4864, 0.2917, 0.49, 0.25, 0.49, 0.25, 0.4864, 0.2917, 0.1679, 0.4755, 0.2083, 0.4864, 0.2083, 0.4864, 0.1679, 0.4755, 0.3333, 0.8333, 0.3611, 0.8333, 0.3611, 0.8333, 0.3333, 0.8333, 0.02447, 0.1679, 0.01365, 0.2083, 0.01365, 0.2083, 0.02447, 0.1679, 0.3056, 0.8333, 0.3333, 0.8333, 0.3333, 0.8333, 0.3056, 0.8333, 0.3321, 0.02447, 0.2917, 0.01365, 0.2917, 0.01365, 0.3321, 0.02447, 0.2778, 0.8333, 0.3056, 0.8333, 0.3056, 0.8333, 0.2778, 0.8333, 0.4755, 0.3321, 0.4864, 0.2917, 0.4864, 0.2917, 0.4755, 0.3321, 0.13, 0.4578, 0.1679, 0.4755, 0.1679, 0.4755, 0.13, 0.4578, 0.25, 0.8332, 0.2778, 0.8333, 0.2778, 0.8333, 0.25, 0.8332, 0.9722, 0.8332, 1.0, 0.8332, 1.0, 0.8332, 0.9722, 0.8332, 0.04215, 0.13, 0.02447, 0.1679, 0.02447, 0.1679, 0.04215, 0.13, 0.2222, 0.8333, 0.25, 0.8332, 0.25, 0.8332, 0.2222, 0.8333, 0.37, 0.04215, 0.3321, 0.02447, 0.3321, 0.02447, 0.37, 0.04215, 0.9444, 0.8332, 0.9722, 0.8332, 0.9722, 0.8332, 0.9444, 0.8332, 0.4578, 0.37, 0.4755, 0.3321, 0.4755, 0.3321, 0.4578, 0.37, 0.1944, 0.8333, 0.2222, 0.8333, 0.2222, 0.8333, 0.1944, 0.8333, 0.9167, 0.8332, 0.9444, 0.8332, 0.9444, 0.8332, 0.9167, 0.8332, 0.75, 0.49, 0.7917, 0.4864, 0.8321, 0.4755, 0.87, 0.4578, 0.9043, 0.4339, 0.9339, 0.4043, 0.9578, 0.37, 0.9755, 0.3321, 0.9864, 0.2917, 0.99, 0.25, 0.9864, 0.2083, 0.9755, 0.1679, 0.9578, 0.13, 0.9339, 0.09573, 0.9043, 0.06615, 0.87, 0.04215, 0.8321, 0.02447, 0.7917, 0.01365, 0.75, 0.01, 0.7083, 0.01365, 0.6679, 0.02447, 0.63, 0.04215, 0.5957, 0.06615, 0.5661, 0.09573, 0.5422, 0.13, 0.5245, 0.1679, 0.5136, 0.2083, 0.51, 0.25, 0.5136, 0.2917, 0.5245, 0.3321, 0.5422, 0.37, 0.5661, 0.4043, 0.5957, 0.4339, 0.63, 0.4578, 0.6679, 0.4755, 0.7083, 0.4864, 0.02778, 0.5, 0.02778, 0.8332, -3.32e-07, 0.8333, -3.316e-07, 0.5, 0.05556, 0.5, 0.05556, 0.8333, 0.02778, 0.8332, 0.02778, 0.5, 0.08333, 0.5, 0.08333, 0.8333, 0.05556, 0.8333, 0.05556, 0.5, 0.1111, 0.5, 0.1111, 0.8332, 0.08333, 0.8333, 0.08333, 0.5, 0.1389, 0.5, 0.1389, 0.8333, 0.1111, 0.8332, 0.1111, 0.5, 0.1667, 0.5, 0.1667, 0.8333, 0.1389, 0.8333, 0.1389, 0.5, 0.1944, 0.5, 0.1944, 0.8333, 0.1667, 0.8333, 0.1667, 0.5, 0.2222, 0.5, 0.2222, 0.8333, 0.1944, 0.8333, 0.1944, 0.5, 0.25, 0.5, 0.25, 0.8332, 0.2222, 0.8333, 0.2222, 0.5, 0.2778, 0.5, 0.2778, 0.8333, 0.25, 0.8332, 0.25, 0.5, 0.3056, 0.5, 0.3056, 0.8333, 0.2778, 0.8333, 0.2778, 0.5, 0.3333, 0.5, 0.3333, 0.8333, 0.3056, 0.8333, 0.3056, 0.5, 0.3611, 0.5, 0.3611, 0.8333, 0.3333, 0.8333, 0.3333, 0.5, 0.3889, 0.5, 0.3889, 0.8333, 0.3611, 0.8333, 0.3611, 0.5, 0.4167, 0.5, 0.4167, 0.8333, 0.3889, 0.8333, 0.3889, 0.5, 0.4444, 0.5, 0.4444, 0.8333, 0.4167, 0.8333, 0.4167, 0.5, 0.4722, 0.5, 0.4722, 0.8333, 0.4444, 0.8333, 0.4444, 0.5, 0.5, 0.5, 0.5, 0.8332, 0.4722, 0.8333, 0.4722, 0.5, 0.5278, 0.5, 0.5278, 0.8333, 0.5, 0.8332, 0.5, 0.5, 0.5556, 0.5, 0.5556, 0.8332, 0.5278, 0.8333, 0.5278, 0.5, 0.5833, 0.5, 0.5833, 0.8332, 0.5556, 0.8332, 0.5556, 0.5, 0.6111, 0.5, 0.6111, 0.8333, 0.5833, 0.8332, 0.5833, 0.5, 0.6389, 0.5, 0.6389, 0.8333, 0.6111, 0.8333, 0.6111, 0.5, 0.6667, 0.5, 0.6667, 0.8333, 0.6389, 0.8333, 0.6389, 0.5, 0.6944, 0.5, 0.6944, 0.8333, 0.6667, 0.8333, 0.6667, 0.5, 0.7222, 0.5, 0.7222, 0.8333, 0.6944, 0.8333, 0.6944, 0.5, 0.75, 0.5, 0.75, 0.8332, 0.7222, 0.8333, 0.7222, 0.5, 0.7778, 0.5, 0.7778, 0.8332, 0.75, 0.8332, 0.75, 0.5, 0.8056, 0.5, 0.8056, 0.8333, 0.7778, 0.8332, 0.7778, 0.5, 0.8333, 0.5, 0.8333, 0.8333, 0.8056, 0.8333, 0.8056, 0.5, 0.8611, 0.5, 0.8611, 0.8332, 0.8333, 0.8333, 0.8333, 0.5, 0.8889, 0.5, 0.8889, 0.8332, 0.8611, 0.8332, 0.8611, 0.5, 0.9167, 0.5, 0.9167, 0.8332, 0.8889, 0.8332, 0.8889, 0.5, 0.9444, 0.5, 0.9444, 0.8332, 0.9167, 0.8332, 0.9167, 0.5, 0.9722, 0.5, 0.9722, 0.8332, 0.9444, 0.8332, 0.9444, 0.5, 1.0, 0.5, 1.0, 0.8332, 0.9722, 0.8332, 0.9722, 0.5, 1.0, 0.8332, 1.0, 1.0, 0.9722, 1.0, 0.9722, 0.8332, 0.13, 0.4578, 0.1679, 0.4755, 0.1679, 0.4755, 0.13, 0.4578, 0.3889, 0.8333, 0.4167, 0.8333, 0.4167, 0.8333, 0.3889, 0.8333, 0.09573, 0.4339, 0.13, 0.4578, 0.13, 0.4578, 0.09573, 0.4339, 0.8611, 0.8332, 0.8611, 1.0, 0.8333, 1.0, 0.8333, 0.8333, 0.8333, 0.8333, 0.8333, 1.0, 0.8056, 1.0, 0.8056, 0.8333, 0.3611, 0.8333, 0.3889, 0.8333, 0.3889, 0.8333, 0.06615, 0.4043, 0.09573, 0.4339, 0.09573, 0.4339, 0.4043, 0.4339, 0.4339, 0.4043, 0.4043, 0.4339, 0.37, 0.4578, 0.4043, 0.4339, 0.4043, 0.4339, 0.37, 0.4578, 0.6944, 0.8333, 0.6944, 1.0, 0.6667, 1.0, 0.6667, 0.8333, 0.6667, 0.8333, 0.6667, 1.0, 0.6389, 1.0, 0.6389, 0.8333, 0.2778, 0.8333, 0.3056, 0.8333, 0.2778, 0.8333, 0.3321, 0.4755, 0.37, 0.4578, 0.37, 0.4578, 0.3321, 0.4755, 0.01365, 0.2917, 0.02447, 0.3321, 0.01365, 0.2917, 0.5278, 0.8333, 0.5278, 1.0, 0.5, 1.0, 0.5, 0.8332, 0.5, 0.8332, 0.5, 1.0, 0.4722, 1.0, 0.4722, 0.8333, 0.25, 0.8332, 0.2778, 0.8333, 0.2778, 0.8333, 0.25, 0.8332, 0.2917, 0.4864, 0.3321, 0.4755, 0.3321, 0.4755, 0.01, 0.25, 0.01365, 0.2917, 0.01365, 0.2917, 0.01, 0.25, 0.2222, 0.8333, 0.25, 0.8332, 0.25, 0.8332, 0.2222, 0.8333, 0.3611, 0.8333, 0.3611, 1.0, 0.3333, 1.0, 0.3333, 0.8333, 0.3333, 0.8333, 0.3333, 1.0, 0.3056, 1.0, 0.3056, 0.8333, 0.9444, 0.8332, 0.9722, 0.8332, 0.9444, 0.8332, 0.01365, 0.2083, 0.01, 0.25, 0.01, 0.25, 0.01365, 0.2083, 0.1944, 0.8333, 0.2222, 0.8333, 0.2222, 0.8333, 0.1944, 0.8333, 0.1944, 1.0, 0.1667, 1.0, 0.1667, 0.8333, 0.1667, 0.8333, 0.1667, 1.0, 0.1389, 1.0, 0.1389, 0.8333, 0.9167, 0.8332, 0.9444, 0.8332, 0.9444, 0.8332, 0.9167, 0.8332, 0.02447, 0.1679, 0.01365, 0.2083, 0.01365, 0.2083, 0.8889, 0.8332, 0.9167, 0.8332, 0.9167, 0.8332, 0.8889, 0.8332, 0.8611, 0.8332, 0.8889, 0.8332, 0.8889, 0.8332, 0.02778, 0.8332, 0.02778, 1.0, -3.316e-07, 1.0, -3.32e-07, 0.8333, 0.01365, 0.2917, 0.02447, 0.3321, 0.02447, 0.3321, 0.01365, 0.2917, 0.5833, 0.8332, 0.6111, 0.8333, 0.6111, 0.8333, 0.5833, 0.8332, 0.3321, 0.4755, 0.37, 0.4578, 0.37, 0.4578, 0.3321, 0.4755, 0.6111, 0.8333, 0.6389, 0.8333, 0.6389, 0.8333, 0.6111, 0.8333, 0.4755, 0.1679, 0.4578, 0.13, 0.4578, 0.13, 0.4755, 0.1679, 0.1679, 0.02447, 0.13, 0.04215, 0.13, 0.04215, 0.1679, 0.02447, 0.6389, 0.8333, 0.6667, 0.8333, 0.6667, 0.8333, 0.6389, 0.8333, 0.02447, 0.3321, 0.04215, 0.37, 0.04215, 0.37, 0.02447, 0.3321, 0.6667, 0.8333, 0.6944, 0.8333, 0.6944, 0.8333, 0.6667, 0.8333, 0.37, 0.4578, 0.4043, 0.4339, 0.4043, 0.4339, 0.37, 0.4578, 0.6944, 0.8333, 0.7222, 0.8333, 0.7222, 0.8333, 0.6944, 0.8333, 0.4578, 0.13, 0.4339, 0.09573, 0.4339, 0.09573, 0.4578, 0.13, 0.13, 0.04215, 0.09573, 0.06615, 0.09573, 0.06615, 0.13, 0.04215, 0.7222, 0.8333, 0.75, 0.8332, 0.75, 0.8332, 0.7222, 0.8333, -3.32e-07, 0.8333, 0.02778, 0.8332, 0.02778, 0.8332, -3.32e-07, 0.8333, 0.04215, 0.37, 0.06615, 0.4043, 0.06615, 0.4043, 0.04215, 0.37, 0.75, 0.8332, 0.7778, 0.8332, 0.7778, 0.8332, 0.75, 0.8332, 0.4043, 0.4339, 0.4339, 0.4043, 0.4339, 0.4043, 0.4043, 0.4339, 0.02778, 0.8332, 0.05556, 0.8333, 0.05556, 0.8333, 0.02778, 0.8332, 0.7778, 0.8332, 0.8056, 0.8333, 0.8056, 0.8333, 0.7778, 0.8332, 0.4339, 0.09573, 0.4043, 0.06615, 0.4043, 0.06615, 0.4339, 0.09573, 0.05556, 0.8333, 0.08333, 0.8333, 0.08333, 0.8333, 0.05556, 0.8333, 0.09573, 0.06615, 0.06615, 0.09573, 0.06615, 0.09573, 0.09573, 0.06615, 0.8056, 0.8333, 0.8333, 0.8333, 0.8333, 0.8333, 0.8056, 0.8333, 0.08333, 0.8333, 0.1111, 0.8332, 0.1111, 0.8332, 0.08333, 0.8333, 0.06615, 0.4043, 0.09573, 0.4339, 0.09573, 0.4339, 0.06615, 0.4043, 0.8333, 0.8333, 0.8611, 0.8332, 0.8611, 0.8332, 0.8333, 0.8333, 0.4339, 0.4043, 0.4578, 0.37, 0.4578, 0.37, 0.4339, 0.4043, 0.1111, 0.8332, 0.1389, 0.8333, 0.1389, 0.8333, 0.1111, 0.8332, 0.8611, 0.8332, 0.8889, 0.8332, 0.8889, 0.8332, 0.8611, 0.8332, 0.4043, 0.06615, 0.37, 0.04215, 0.37, 0.04215, 0.4043, 0.06615, 0.1389, 0.8333, 0.1667, 0.8333, 0.1667, 0.8333, 0.1389, 0.8333, 0.06615, 0.09573, 0.04215, 0.13, 0.04215, 0.13, 0.06615, 0.09573, 0.8889, 0.8332, 0.9167, 0.8332, 0.9167, 0.8332, 0.8889, 0.8332, 0.1667, 0.8333, 0.1944, 0.8333, 0.1944, 0.8333, 0.1667, 0.8333, 0.09573, 0.4339, 0.13, 0.4578, 0.13, 0.4578, 0.09573, 0.4339, 0.8611, 1.0, 0.8611, 0.8332, 0.8889, 0.8332, 0.8889, 1.0, 0.9444, 0.8332, 0.9444, 1.0, 0.9167, 1.0, 0.9167, 0.8332, 0.9167, 0.8332, 0.9167, 1.0, 0.8889, 1.0, 0.8889, 0.8332, 0.8056, 0.8333, 0.8056, 1.0, 0.7778, 1.0, 0.7778, 0.8332, 0.6944, 1.0, 0.6944, 0.8333, 0.7222, 0.8333, 0.7222, 1.0, 0.7778, 0.8332, 0.7778, 1.0, 0.75, 1.0, 0.75, 0.8332, 0.75, 0.8332, 0.75, 1.0, 0.7222, 1.0, 0.7222, 0.8333, 0.6389, 0.8333, 0.6389, 1.0, 0.6111, 1.0, 0.6111, 0.8333, 0.5278, 1.0, 0.5278, 0.8333, 0.5556, 0.8332, 0.5556, 1.0, 0.6111, 0.8333, 0.6111, 1.0, 0.5833, 1.0, 0.5833, 0.8332, 0.5833, 0.8332, 0.5833, 1.0, 0.5556, 1.0, 0.5556, 0.8332, 0.4722, 0.8333, 0.4722, 1.0, 0.4444, 1.0, 0.4444, 0.8333, 0.3611, 1.0, 0.3611, 0.8333, 0.3889, 0.8333, 0.3889, 1.0, 0.4444, 0.8333, 0.4444, 1.0, 0.4167, 1.0, 0.4167, 0.8333, 0.4167, 0.8333, 0.4167, 1.0, 0.3889, 1.0, 0.3889, 0.8333, 0.3056, 0.8333, 0.3056, 1.0, 0.2778, 1.0, 0.2778, 0.8333, 0.1944, 1.0, 0.1944, 0.8333, 0.2222, 0.8333, 0.2222, 1.0, 0.2778, 0.8333, 0.2778, 1.0, 0.25, 1.0, 0.25, 0.8332, 0.25, 0.8332, 0.25, 1.0, 0.2222, 1.0, 0.2222, 0.8333, 0.02778, 1.0, 0.02778, 0.8332, 0.05556, 0.8333, 0.05556, 1.0, 0.9722, 0.8332, 0.9722, 1.0, 0.9444, 1.0, 0.9444, 0.8332, 0.1111, 0.8332, 0.1111, 1.0, 0.08333, 1.0, 0.08333, 0.8333, 0.08333, 0.8333, 0.08333, 1.0, 0.05556, 1.0, 0.05556, 0.8333, 0.4755, 0.3321, 0.4864, 0.2917, 0.4864, 0.2917, 0.4167, 0.8333, 0.4444, 0.8333, 0.4444, 0.8333, 0.4167, 0.8333, 0.1679, 0.4755, 0.2083, 0.4864, 0.1679, 0.4755, 0.4864, 0.2917, 0.49, 0.25, 0.49, 0.25, 0.4864, 0.2917, 0.4444, 0.8333, 0.4722, 0.8333, 0.4444, 0.8333, 0.49, 0.25, 0.4864, 0.2083, 0.4864, 0.2083, 0.49, 0.25, 0.4864, 0.2083, 0.4755, 0.1679, 0.4864, 0.2083, 0.5278, 0.8333, 0.5556, 0.8332, 0.5556, 0.8332, 0.5556, 0.8332, 0.5833, 0.8332, 0.5833, 0.8332, 0.5556, 0.8332, 0.4339, 0.09573, 0.4043, 0.06615, 0.4043, 0.06615, 0.5833, 0.8332, 0.6111, 0.8333, 0.6111, 0.8333, 0.5833, 0.8332, 0.4043, 0.06615, 0.37, 0.04215, 0.37, 0.04215, 0.4043, 0.06615, 0.6111, 0.8333, 0.6389, 0.8333, 0.6111, 0.8333, 0.37, 0.04215, 0.3321, 0.02447, 0.3321, 0.02447, 0.37, 0.04215, 0.3321, 0.02447, 0.2917, 0.01365, 0.3321, 0.02447, 0.6944, 0.8333, 0.7222, 0.8333, 0.7222, 0.8333, 0.7222, 0.8333, 0.75, 0.8332, 0.75, 0.8332, 0.7222, 0.8333, 0.2083, 0.01365, 0.1679, 0.02447, 0.1679, 0.02447, 0.75, 0.8332, 0.7778, 0.8332, 0.7778, 0.8332, 0.75, 0.8332, 0.02778, 0.8332, 0.05556, 0.8333, 0.05556, 0.8333, 0.1679, 0.02447, 0.13, 0.04215, 0.13, 0.04215, 0.1679, 0.02447, 0.7778, 0.8332, 0.8056, 0.8333, 0.7778, 0.8332, 0.05556, 0.8333, 0.08333, 0.8333, 0.08333, 0.8333, 0.05556, 0.8333, 0.13, 0.04215, 0.09573, 0.06615, 0.09573, 0.06615, 0.13, 0.04215, 0.08333, 0.8333, 0.1111, 0.8332, 0.1111, 0.8332, 0.08333, 0.8333, 0.09573, 0.06615, 0.06615, 0.09573, 0.09573, 0.06615, 0.1111, 0.8332, 0.1389, 0.8333, 0.1111, 0.8332, 0.1389, 0.8333, 0.1389, 1.0, 0.1111, 1.0, 0.1111, 0.8332])
me_cylinder_003.materials.append(mat_proppitchknobmaterial)
me_cylinder_003.use_remesh_fix_poles = True
me_cylinder_003.use_remesh_preserve_attributes = False
me_cylinder_003.use_mirror_vertex_groups = False
me_cylinder_003.update()
me_cylinder_004 = bpy.data.meshes.new('Cylinder.004')
me_cylinder_004.from_pydata([(1.389e-10, 0.006, -0.0009256), (0.001042, 0.005909, -0.0009256), (0.002052, 0.005638, -0.0009256), (0.003, 0.005196, -0.0009256), (0.003857, 0.004596, -0.0009256), (0.004596, 0.003857, -0.0009256), (0.005196, 0.003, -0.0009256), (0.005638, 0.002052, -0.0009256), (0.005909, 0.001042, -0.0009256), (0.006, 4.53e-10, -0.0009256), (0.005909, -0.001042, -0.0009256), (0.005638, -0.002052, -0.0009256), (0.005196, -0.003, -0.0009256), (0.004596, -0.003857, -0.0009256), (0.003857, -0.004596, -0.0009256), (0.003, -0.005196, -0.0009256), (0.002052, -0.005638, -0.0009256), (0.001042, -0.005909, -0.0009256), (2.475e-09, -0.006, -0.0009256), (-0.001042, -0.005909, -0.0009256), (-0.002052, -0.005638, -0.0009256), (-0.003, -0.005196, -0.0009256), (-0.003857, -0.004596, -0.0009256), (-0.004596, -0.003857, -0.0009256), (-0.005196, -0.003, -0.0009256), (-0.005638, -0.002052, -0.0009256), (-0.005909, -0.001042, -0.0009256), (-0.006, -2.789e-09, -0.0009256), (-0.005909, 0.001042, -0.0009256), (-0.005638, 0.002052, -0.0009256), (-0.005196, 0.003, -0.0009256), (-0.004596, 0.003857, -0.0009256), (-0.003857, 0.004596, -0.0009256), (-0.003, 0.005196, -0.0009256), (-0.002052, 0.005638, -0.0009256), (-0.001042, 0.005909, -0.0009256), (0.0008676, 0.00492, 0.0009256), (-8.436e-11, 0.004996, 0.0009256), (0.001709, 0.004695, 0.0009256), (0.002498, 0.004327, 0.0009256), (0.003211, 0.003827, 0.0009256), (0.003827, 0.003211, 0.0009256), (0.004327, 0.002498, 0.0009256), (0.004695, 0.001709, 0.0009256), (0.00492, 0.0008676, 0.0009256), (0.004996, 2.24e-10, 0.0009256), (0.00492, -0.0008676, 0.0009256), (0.004695, -0.001709, 0.0009256), (0.004327, -0.002498, 0.0009256), (0.003827, -0.003211, 0.0009256), (0.003211, -0.003827, 0.0009256), (0.002498, -0.004327, 0.0009256), (0.001709, -0.004695, 0.0009256), (0.0008676, -0.00492, 0.0009256), (1.535e-09, -0.004996, 0.0009256), (-0.0008676, -0.00492, 0.0009256), (-0.001709, -0.004695, 0.0009256), (-0.002498, -0.004327, 0.0009256), (-0.003211, -0.003827, 0.0009256), (-0.003827, -0.003211, 0.0009256), (-0.004327, -0.002498, 0.0009256), (-0.004695, -0.001709, 0.0009256), (-0.00492, -0.0008676, 0.0009256), (-0.004996, -2.118e-09, 0.0009256), (-0.00492, 0.0008676, 0.0009256), (-0.004695, 0.001709, 0.0009256), (-0.004327, 0.002498, 0.0009256), (-0.003827, 0.003211, 0.0009256), (-0.003211, 0.003827, 0.0009256), (-0.002498, 0.004327, 0.0009256), (-0.001709, 0.004695, 0.0009256), (-0.0008676, 0.00492, 0.0009256), (0.001042, 0.005909, 0.0009256), (-1.294e-10, 0.006, 0.0009256), (0.002052, 0.005638, 0.0009256), (0.003, 0.005196, 0.0009256), (0.003857, 0.004596, 0.0009256), (0.004596, 0.003857, 0.0009256), (0.005196, 0.003, 0.0009256), (0.005638, 0.002052, 0.0009256), (0.005909, 0.001042, 0.0009256), (0.006, 4.53e-10, 0.0009256), (0.005909, -0.001042, 0.0009256), (0.005638, -0.002052, 0.0009256), (0.005196, -0.003, 0.0009256), (0.004596, -0.003857, 0.0009256), (0.003857, -0.004596, 0.0009256), (0.003, -0.005196, 0.0009256), (0.002052, -0.005638, 0.0009256), (0.001042, -0.005909, 0.0009256), (2.207e-09, -0.006, 0.0009256), (-0.001042, -0.005909, 0.0009256), (-0.002052, -0.005638, 0.0009256), (-0.003, -0.005196, 0.0009256), (-0.003857, -0.004596, 0.0009256), (-0.004596, -0.003857, 0.0009256), (-0.005196, -0.003, 0.0009256), (-0.005638, -0.002052, 0.0009256), (-0.005909, -0.001042, 0.0009256), (-0.006, -2.789e-09, 0.0009256), (-0.005909, 0.001042, 0.0009256), (-0.005638, 0.002052, 0.0009256), (-0.005196, 0.003, 0.0009256), (-0.004596, 0.003857, 0.0009256), (-0.003857, 0.004596, 0.0009256), (-0.003, 0.005196, 0.0009256), (-0.002052, 0.005638, 0.0009256), (-0.001042, 0.005909, 0.0009256), (0.0008676, 0.00492, -7.441e-05), (-3.583e-10, 0.004996, -7.441e-05), (0.001709, 0.004695, -7.441e-05), (0.002498, 0.004327, -7.441e-05), (0.003211, 0.003827, -7.441e-05), (0.003827, 0.003211, -7.441e-05), (0.004327, 0.002498, -7.441e-05), (0.004695, 0.001709, -7.441e-05), (0.00492, 0.0008676, -7.441e-05), (0.004996, 2.24e-10, -7.441e-05), (0.00492, -0.0008676, -7.441e-05), (0.004695, -0.001709, -7.441e-05), (0.004327, -0.002498, -7.441e-05), (0.003827, -0.003211, -7.441e-05), (0.003211, -0.003827, -7.441e-05), (0.002498, -0.004327, -7.441e-05), (0.001709, -0.004695, -7.441e-05), (0.0008676, -0.00492, -7.441e-05), (1.261e-09, -0.004996, -7.441e-05), (-0.0008676, -0.00492, -7.441e-05), (-0.001709, -0.004695, -7.441e-05), (-0.002498, -0.004327, -7.441e-05), (-0.003211, -0.003827, -7.441e-05), (-0.003827, -0.003211, -7.441e-05), (-0.004327, -0.002498, -7.441e-05), (-0.004695, -0.001709, -7.441e-05), (-0.00492, -0.0008676, -7.441e-05), (-0.004996, -2.118e-09, -7.441e-05), (-0.00492, 0.0008676, -7.441e-05), (-0.004695, 0.001709, -7.441e-05), (-0.004327, 0.002498, -7.441e-05), (-0.003827, 0.003211, -7.441e-05), (-0.003211, 0.003827, -7.441e-05), (-0.002498, 0.004327, -7.441e-05), (-0.001709, 0.004695, -7.441e-05), (-0.0008676, 0.00492, -7.441e-05)], [], [(5, 4, 76, 77), (50, 49, 121, 122), (14, 13, 85, 86), (23, 22, 94, 95), (1, 0, 73, 72), (32, 31, 103, 104), (10, 9, 81, 82), (19, 18, 90, 91), (28, 27, 99, 100), (6, 5, 77, 78), (15, 14, 86, 87), (24, 23, 95, 96), (33, 32, 104, 105), (2, 1, 72, 74), (11, 10, 82, 83), (20, 19, 91, 92), (29, 28, 100, 101), (7, 6, 78, 79), (16, 15, 87, 88), (25, 24, 96, 97), (34, 33, 105, 106), (3, 2, 74, 75), (12, 11, 83, 84), (21, 20, 92, 93), (30, 29, 101, 102), (8, 7, 79, 80), (17, 16, 88, 89), (26, 25, 97, 98), (35, 34, 106, 107), (4, 3, 75, 76), (13, 12, 84, 85), (22, 21, 93, 94), (31, 30, 102, 103), (9, 8, 80, 81), (18, 17, 89, 90), (27, 26, 98, 99), (0, 35, 107, 73), (37, 36, 72, 73), (36, 38, 74, 72), (38, 39, 75, 74), (39, 40, 76, 75), (40, 41, 77, 76), (41, 42, 78, 77), (42, 43, 79, 78), (43, 44, 80, 79), (44, 45, 81, 80), (45, 46, 82, 81), (46, 47, 83, 82), (47, 48, 84, 83), (48, 49, 85, 84), (49, 50, 86, 85), (50, 51, 87, 86), (51, 52, 88, 87), (52, 53, 89, 88), (53, 54, 90, 89), (54, 55, 91, 90), (55, 56, 92, 91), (56, 57, 93, 92), (57, 58, 94, 93), (58, 59, 95, 94), (59, 60, 96, 95), (60, 61, 97, 96), (61, 62, 98, 97), (62, 63, 99, 98), (63, 64, 100, 99), (64, 65, 101, 100), (65, 66, 102, 101), (66, 67, 103, 102), (67, 68, 104, 103), (68, 69, 105, 104), (69, 70, 106, 105), (70, 71, 107, 106), (71, 37, 73, 107), (108, 109, 143, 142, 141, 140, 139, 138, 137, 136, 135, 134, 133, 132, 131, 130, 129, 128, 127, 126, 125, 124, 123, 122, 121, 120, 119, 118, 117, 116, 115, 114, 113, 112, 111, 110), (36, 37, 109, 108), (64, 63, 135, 136), (51, 50, 122, 123), (38, 36, 108, 110), (65, 64, 136, 137), (52, 51, 123, 124), (39, 38, 110, 111), (66, 65, 137, 138), (53, 52, 124, 125), (40, 39, 111, 112), (67, 66, 138, 139), (54, 53, 125, 126), (41, 40, 112, 113), (68, 67, 139, 140), (55, 54, 126, 127), (42, 41, 113, 114), (69, 68, 140, 141), (56, 55, 127, 128), (43, 42, 114, 115), (70, 69, 141, 142), (57, 56, 128, 129), (44, 43, 115, 116), (71, 70, 142, 143), (58, 57, 129, 130), (45, 44, 116, 117), (37, 71, 143, 109), (59, 58, 130, 131), (46, 45, 117, 118), (60, 59, 131, 132), (47, 46, 118, 119), (61, 60, 132, 133), (48, 47, 119, 120), (62, 61, 133, 134), (49, 48, 120, 121), (63, 62, 134, 135)])
me_cylinder_004.polygons.foreach_set('use_smooth', [True] * 109)
_uv = me_cylinder_004.uv_layers.new(name='UVMap')
_uv.uv.foreach_set('vector', [0.4339, 0.4043, 0.4043, 0.4339, 0.4043, 0.4339, 0.4339, 0.4043, 0.3785, 0.09691, 0.4031, 0.1215, 0.4031, 0.1215, 0.3785, 0.09691, 0.4043, 0.06615, 0.4339, 0.09573, 0.4339, 0.09573, 0.4043, 0.06615, 0.06615, 0.09573, 0.09573, 0.06615, 0.09573, 0.06615, 0.06615, 0.09573, 0.2917, 0.4864, 0.25, 0.49, 0.25, 0.49, 0.2917, 0.4864, 0.09573, 0.4339, 0.06615, 0.4043, 0.06615, 0.4043, 0.09573, 0.4339, 0.4864, 0.2083, 0.49, 0.25, 0.49, 0.25, 0.4864, 0.2083, 0.2083, 0.01365, 0.25, 0.01, 0.25, 0.01, 0.2083, 0.01365, 0.01365, 0.2917, 0.01, 0.25, 0.01, 0.25, 0.01365, 0.2917, 0.4578, 0.37, 0.4339, 0.4043, 0.4339, 0.4043, 0.4578, 0.37, 0.37, 0.04215, 0.4043, 0.06615, 0.4043, 0.06615, 0.37, 0.04215, 0.04215, 0.13, 0.06615, 0.09573, 0.06615, 0.09573, 0.04215, 0.13, 0.13, 0.4578, 0.09573, 0.4339, 0.09573, 0.4339, 0.13, 0.4578, 0.3321, 0.4755, 0.2917, 0.4864, 0.2917, 0.4864, 0.3321, 0.4755, 0.4755, 0.1679, 0.4864, 0.2083, 0.4864, 0.2083, 0.4755, 0.1679, 0.1679, 0.02447, 0.2083, 0.01365, 0.2083, 0.01365, 0.1679, 0.02447, 0.02447, 0.3321, 0.01365, 0.2917, 0.01365, 0.2917, 0.02447, 0.3321, 0.4755, 0.3321, 0.4578, 0.37, 0.4578, 0.37, 0.4755, 0.3321, 0.3321, 0.02447, 0.37, 0.04215, 0.37, 0.04215, 0.3321, 0.02447, 0.02447, 0.1679, 0.04215, 0.13, 0.04215, 0.13, 0.02447, 0.1679, 0.1679, 0.4755, 0.13, 0.4578, 0.13, 0.4578, 0.1679, 0.4755, 0.37, 0.4578, 0.3321, 0.4755, 0.3321, 0.4755, 0.37, 0.4578, 0.4578, 0.13, 0.4755, 0.1679, 0.4755, 0.1679, 0.4578, 0.13, 0.13, 0.04215, 0.1679, 0.02447, 0.1679, 0.02447, 0.13, 0.04215, 0.04215, 0.37, 0.02447, 0.3321, 0.02447, 0.3321, 0.04215, 0.37, 0.4864, 0.2917, 0.4755, 0.3321, 0.4755, 0.3321, 0.4864, 0.2917, 0.2917, 0.01365, 0.3321, 0.02447, 0.3321, 0.02447, 0.2917, 0.01365, 0.01365, 0.2083, 0.02447, 0.1679, 0.02447, 0.1679, 0.01365, 0.2083, 0.2083, 0.4864, 0.1679, 0.4755, 0.1679, 0.4755, 0.2083, 0.4864, 0.4043, 0.4339, 0.37, 0.4578, 0.37, 0.4578, 0.4043, 0.4339, 0.4339, 0.09573, 0.4578, 0.13, 0.4578, 0.13, 0.4339, 0.09573, 0.09573, 0.06615, 0.13, 0.04215, 0.13, 0.04215, 0.09573, 0.06615, 0.06615, 0.4043, 0.04215, 0.37, 0.04215, 0.37, 0.06615, 0.4043, 0.49, 0.25, 0.4864, 0.2917, 0.4864, 0.2917, 0.49, 0.25, 0.25, 0.01, 0.2917, 0.01365, 0.2917, 0.01365, 0.25, 0.01, 0.01, 0.25, 0.01365, 0.2083, 0.01365, 0.2083, 0.01, 0.25, 0.25, 0.49, 0.2083, 0.4864, 0.2083, 0.4864, 0.25, 0.49, 0.25, 0.4498, 0.2847, 0.4468, 0.2917, 0.4864, 0.25, 0.49, 0.2847, 0.4468, 0.3184, 0.4378, 0.3321, 0.4755, 0.2917, 0.4864, 0.3184, 0.4378, 0.3499, 0.4231, 0.37, 0.4578, 0.3321, 0.4755, 0.3499, 0.4231, 0.3785, 0.4031, 0.4043, 0.4339, 0.37, 0.4578, 0.3785, 0.4031, 0.4031, 0.3785, 0.4339, 0.4043, 0.4043, 0.4339, 0.4031, 0.3785, 0.4231, 0.3499, 0.4578, 0.37, 0.4339, 0.4043, 0.4231, 0.3499, 0.4378, 0.3184, 0.4755, 0.3321, 0.4578, 0.37, 0.4378, 0.3184, 0.4468, 0.2847, 0.4864, 0.2917, 0.4755, 0.3321, 0.4468, 0.2847, 0.4498, 0.25, 0.49, 0.25, 0.4864, 0.2917, 0.4498, 0.25, 0.4468, 0.2153, 0.4864, 0.2083, 0.49, 0.25, 0.4468, 0.2153, 0.4378, 0.1816, 0.4755, 0.1679, 0.4864, 0.2083, 0.4378, 0.1816, 0.4231, 0.1501, 0.4578, 0.13, 0.4755, 0.1679, 0.4231, 0.1501, 0.4031, 0.1215, 0.4339, 0.09573, 0.4578, 0.13, 0.4031, 0.1215, 0.3785, 0.09691, 0.4043, 0.06615, 0.4339, 0.09573, 0.3785, 0.09691, 0.3499, 0.07693, 0.37, 0.04215, 0.4043, 0.06615, 0.3499, 0.07693, 0.3184, 0.06221, 0.3321, 0.02447, 0.37, 0.04215, 0.3184, 0.06221, 0.2847, 0.05319, 0.2917, 0.01365, 0.3321, 0.02447, 0.2847, 0.05319, 0.25, 0.05015, 0.25, 0.01, 0.2917, 0.01365, 0.25, 0.05015, 0.2153, 0.05319, 0.2083, 0.01365, 0.25, 0.01, 0.2153, 0.05319, 0.1816, 0.06221, 0.1679, 0.02447, 0.2083, 0.01365, 0.1816, 0.06221, 0.1501, 0.07693, 0.13, 0.04215, 0.1679, 0.02447, 0.1501, 0.07693, 0.1215, 0.09691, 0.09573, 0.06615, 0.13, 0.04215, 0.1215, 0.09691, 0.09691, 0.1215, 0.06615, 0.09573, 0.09573, 0.06615, 0.09691, 0.1215, 0.07693, 0.1501, 0.04215, 0.13, 0.06615, 0.09573, 0.07693, 0.1501, 0.06221, 0.1816, 0.02447, 0.1679, 0.04215, 0.13, 0.06221, 0.1816, 0.05319, 0.2153, 0.01365, 0.2083, 0.02447, 0.1679, 0.05319, 0.2153, 0.05015, 0.25, 0.01, 0.25, 0.01365, 0.2083, 0.05015, 0.25, 0.05319, 0.2847, 0.01365, 0.2917, 0.01, 0.25, 0.05319, 0.2847, 0.0622, 0.3184, 0.02447, 0.3321, 0.01365, 0.2917, 0.0622, 0.3184, 0.07693, 0.3499, 0.04215, 0.37, 0.02447, 0.3321, 0.07693, 0.3499, 0.09691, 0.3785, 0.06615, 0.4043, 0.04215, 0.37, 0.09691, 0.3785, 0.1215, 0.4031, 0.09573, 0.4339, 0.06615, 0.4043, 0.1215, 0.4031, 0.1501, 0.4231, 0.13, 0.4578, 0.09573, 0.4339, 0.1501, 0.4231, 0.1816, 0.4378, 0.1679, 0.4755, 0.13, 0.4578, 0.1816, 0.4378, 0.2153, 0.4468, 0.2083, 0.4864, 0.1679, 0.4755, 0.2153, 0.4468, 0.25, 0.4498, 0.25, 0.49, 0.2083, 0.4864, 0.2847, 0.4468, 0.25, 0.4498, 0.2153, 0.4468, 0.1816, 0.4378, 0.1501, 0.4231, 0.1215, 0.4031, 0.09691, 0.3785, 0.07693, 0.3499, 0.0622, 0.3184, 0.05319, 0.2847, 0.05015, 0.25, 0.05319, 0.2153, 0.06221, 0.1816, 0.07693, 0.1501, 0.09691, 0.1215, 0.1215, 0.09691, 0.1501, 0.07693, 0.1816, 0.06221, 0.2153, 0.05319, 0.25, 0.05015, 0.2847, 0.05319, 0.3184, 0.06221, 0.3499, 0.07693, 0.3785, 0.09691, 0.4031, 0.1215, 0.4231, 0.1501, 0.4378, 0.1816, 0.4468, 0.2153, 0.4498, 0.25, 0.4468, 0.2847, 0.4378, 0.3184, 0.4231, 0.3499, 0.4031, 0.3785, 0.3785, 0.4031, 0.3499, 0.4231, 0.3184, 0.4378, 0.2847, 0.4468, 0.25, 0.4498, 0.25, 0.4498, 0.2847, 0.4468, 0.05319, 0.2847, 0.05015, 0.25, 0.05015, 0.25, 0.05319, 0.2847, 0.3499, 0.07693, 0.3785, 0.09691, 0.3785, 0.09691, 0.3499, 0.07693, 0.3184, 0.4378, 0.2847, 0.4468, 0.2847, 0.4468, 0.3184, 0.4378, 0.0622, 0.3184, 0.05319, 0.2847, 0.05319, 0.2847, 0.0622, 0.3184, 0.3184, 0.06221, 0.3499, 0.07693, 0.3499, 0.07693, 0.3184, 0.06221, 0.3499, 0.4231, 0.3184, 0.4378, 0.3184, 0.4378, 0.3499, 0.4231, 0.07693, 0.3499, 0.0622, 0.3184, 0.0622, 0.3184, 0.07693, 0.3499, 0.2847, 0.05319, 0.3184, 0.06221, 0.3184, 0.06221, 0.2847, 0.05319, 0.3785, 0.4031, 0.3499, 0.4231, 0.3499, 0.4231, 0.3785, 0.4031, 0.09691, 0.3785, 0.07693, 0.3499, 0.07693, 0.3499, 0.09691, 0.3785, 0.25, 0.05015, 0.2847, 0.05319, 0.2847, 0.05319, 0.25, 0.05015, 0.4031, 0.3785, 0.3785, 0.4031, 0.3785, 0.4031, 0.4031, 0.3785, 0.1215, 0.4031, 0.09691, 0.3785, 0.09691, 0.3785, 0.1215, 0.4031, 0.2153, 0.05319, 0.25, 0.05015, 0.25, 0.05015, 0.2153, 0.05319, 0.4231, 0.3499, 0.4031, 0.3785, 0.4031, 0.3785, 0.4231, 0.3499, 0.1501, 0.4231, 0.1215, 0.4031, 0.1215, 0.4031, 0.1501, 0.4231, 0.1816, 0.06221, 0.2153, 0.05319, 0.2153, 0.05319, 0.1816, 0.06221, 0.4378, 0.3184, 0.4231, 0.3499, 0.4231, 0.3499, 0.4378, 0.3184, 0.1816, 0.4378, 0.1501, 0.4231, 0.1501, 0.4231, 0.1816, 0.4378, 0.1501, 0.07693, 0.1816, 0.06221, 0.1816, 0.06221, 0.1501, 0.07693, 0.4468, 0.2847, 0.4378, 0.3184, 0.4378, 0.3184, 0.4468, 0.2847, 0.2153, 0.4468, 0.1816, 0.4378, 0.1816, 0.4378, 0.2153, 0.4468, 0.1215, 0.09691, 0.1501, 0.07693, 0.1501, 0.07693, 0.1215, 0.09691, 0.4498, 0.25, 0.4468, 0.2847, 0.4468, 0.2847, 0.4498, 0.25, 0.25, 0.4498, 0.2153, 0.4468, 0.2153, 0.4468, 0.25, 0.4498, 0.09691, 0.1215, 0.1215, 0.09691, 0.1215, 0.09691, 0.09691, 0.1215, 0.4468, 0.2153, 0.4498, 0.25, 0.4498, 0.25, 0.4468, 0.2153, 0.07693, 0.1501, 0.09691, 0.1215, 0.09691, 0.1215, 0.07693, 0.1501, 0.4378, 0.1816, 0.4468, 0.2153, 0.4468, 0.2153, 0.4378, 0.1816, 0.06221, 0.1816, 0.07693, 0.1501, 0.07693, 0.1501, 0.06221, 0.1816, 0.4231, 0.1501, 0.4378, 0.1816, 0.4378, 0.1816, 0.4231, 0.1501, 0.05319, 0.2153, 0.06221, 0.1816, 0.06221, 0.1816, 0.05319, 0.2153, 0.4031, 0.1215, 0.4231, 0.1501, 0.4231, 0.1501, 0.4031, 0.1215, 0.05015, 0.25, 0.05319, 0.2153, 0.05319, 0.2153, 0.05015, 0.25])
me_cylinder_004.materials.append(mat_metalmaterial)
me_cylinder_004.use_remesh_fix_poles = True
me_cylinder_004.use_remesh_preserve_attributes = False
me_cylinder_004.use_mirror_vertex_groups = False
me_cylinder_004.update()

# ---- objects
ob_mount = bpy.data.objects.new('Mount', me_cylinder)
ob_bar = bpy.data.objects.new('Bar', me_cylinder_002)
ob_knob = bpy.data.objects.new('Knob', me_cylinder_003)
ob_vernier = bpy.data.objects.new('Vernier', me_cylinder_004)

# ---- transforms, parenting, visibility, modifiers, constraints
ob_mount.location = (0.005, 2.07e-10, -2.07e-11)
ob_mount.lineart.crease_threshold = 0.0
_m = ob_mount.modifiers.new('Auto Smooth', 'NODES')
_m.node_group = ng_auto_smooth
_gi = [s.identifier for s in ng_auto_smooth.interface.items_tree if s.item_type == 'SOCKET' and s.in_out == 'INPUT']
_m[_gi[1]] = 0.5236  # Angle
ob_bar.location = (0.05, 0.0, 0.0)
ob_bar.lineart.crease_threshold = 0.0
_m = ob_bar.modifiers.new('Auto Smooth', 'NODES')
_m.node_group = ng_auto_smooth
_gi = [s.identifier for s in ng_auto_smooth.interface.items_tree if s.item_type == 'SOCKET' and s.in_out == 'INPUT']
_m[_gi[1]] = 0.5236  # Angle
ob_knob.location = (0.1, 0.0, 0.0)
ob_knob.rotation_euler = (0.0, 1.571, 0.0)
ob_knob.lineart.crease_threshold = 0.0
_m = ob_knob.modifiers.new('Auto Smooth', 'NODES')
_m.node_group = ng_auto_smooth
_gi = [s.identifier for s in ng_auto_smooth.interface.items_tree if s.item_type == 'SOCKET' and s.in_out == 'INPUT']
_m[_gi[1]] = 0.5236  # Angle
ob_vernier.location = (0.1131, 0.0, -3.387e-10)
ob_vernier.rotation_euler = (0.0, 1.571, 0.0)
ob_vernier.lineart.crease_threshold = 0.0
_m = ob_vernier.modifiers.new('Auto Smooth', 'NODES')
_m.node_group = ng_auto_smooth
_gi = [s.identifier for s in ng_auto_smooth.interface.items_tree if s.item_type == 'SOCKET' and s.in_out == 'INPUT']
_m[_gi[1]] = 0.5236  # Angle

# ---- collection membership
scene.collection.objects.link(ob_mount)
scene.collection.objects.link(ob_bar)
scene.collection.objects.link(ob_knob)
scene.collection.objects.link(ob_vernier)

# ---- scene / render settings (as saved in the file)
scene.frame_start = 1; scene.frame_end = 250; scene.frame_set(1)
scene.render.engine = 'BLENDER_EEVEE_NEXT'
scene.cycles.use_denoising = False
scene.cycles.samples = 128
scene.cycles.sampling_pattern = 'TABULATED_SOBOL'
scene.cycles.use_adaptive_sampling = False
scene.cycles.use_light_tree = False
scene.view_settings.view_transform = 'Filmic'
bpy.context.view_layer.update()

# ---- added for rendering (the .blend has no active camera and no usable light): camera, sun
cam_auto = bpy.data.cameras.new('AutoCamera')
cam_auto.lens = 50.0
cam_auto.sensor_width = 36.0
cam_auto.clip_end = 1000.0
ob_auto_camera = bpy.data.objects.new('AutoCamera', cam_auto)
scene.collection.objects.link(ob_auto_camera)
ob_auto_camera.location = (0.242045, -0.222054, 0.148036)
ob_auto_camera.rotation_euler = (1.09748, -7.21219e-08, 0.694738)
scene.camera = ob_auto_camera
light_auto_sun = bpy.data.lights.new('AutoSun', 'SUN')
light_auto_sun.energy = 3.0
light_auto_sun.angle = 0.0523599
ob_auto_sun = bpy.data.objects.new('AutoSun', light_auto_sun)
scene.collection.objects.link(ob_auto_sun)
ob_auto_sun.rotation_euler = (0.872665, 0.174533, 0.523599)
bpy.context.view_layer.update()
